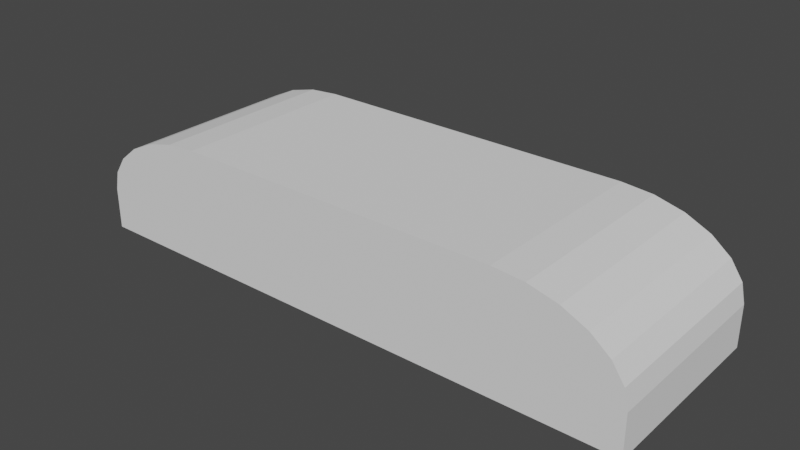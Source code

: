 # Source: paddle.blend  (saved by Blender 3.3.6; exported with 4.5.12 LTS)
import bpy
from mathutils import Matrix  # noqa: F401  (used for matrix-valued properties, if any)

bpy.ops.wm.read_factory_settings(use_empty=True)
scene = bpy.context.scene
scene.name = 'Scene'

# ---- collections
col_collection = bpy.data.collections.new('Collection'); scene.collection.children.link(col_collection)

# ---- world
world_world = bpy.data.worlds.new('World'); scene.world = world_world
world_world.use_nodes = True; world_world.node_tree.nodes.clear()
_N = world_world.node_tree.nodes; _L = world_world.node_tree.links
n0 = _N.new('ShaderNodeOutputWorld'); n0.name = 'World Output'; n0.location = (300, 300)
n1 = _N.new('ShaderNodeBackground'); n1.name = 'Background'; n1.location = (10, 300)
n1.inputs[0].default_value = (0.05088, 0.05088, 0.05088, 1.0)
_L.new(n1.outputs[0], n0.inputs[0])
n0.is_active_output = True
world_world.color = (0.05088, 0.05088, 0.05088)
world_world.use_sun_shadow = False
world_world.sun_shadow_jitter_overblur = 0.0

# ---- meshes
me_cube_001 = bpy.data.meshes.new('Cube.001')
me_cube_001.from_pydata([(-3.017, -1.0, -0.4896), (-3.017, 1.0, -0.4896), (3.017, -1.0, -0.4896), (3.017, 1.0, -0.4896), (-1.737, -1.0, 0.7358), (-3.017, -1.0, -0.04815), (-2.068, -1.0, 0.7091), (-2.377, -1.0, 0.6308), (-2.642, -1.0, 0.5062), (-2.845, -1.0, 0.3438), (-2.973, -1.0, 0.1548), (-3.017, 1.0, -0.04815), (-1.737, 1.0, 0.7358), (-2.973, 1.0, 0.1548), (-2.845, 1.0, 0.3438), (-2.642, 1.0, 0.5062), (-2.377, 1.0, 0.6308), (-2.068, 1.0, 0.7091), (3.017, -1.0, -0.04815), (1.737, -1.0, 0.7358), (2.973, -1.0, 0.1548), (2.845, -1.0, 0.3438), (2.642, -1.0, 0.5062), (2.377, -1.0, 0.6308), (2.068, -1.0, 0.7091), (1.737, 1.0, 0.7358), (3.017, 1.0, -0.04815), (2.068, 1.0, 0.7091), (2.377, 1.0, 0.6308), (2.642, 1.0, 0.5062), (2.845, 1.0, 0.3438), (2.973, 1.0, 0.1548)], [], [(25, 12, 4, 19), (3, 26, 18, 2), (0, 5, 11, 1), (1, 3, 2, 0), (1, 11, 13, 14, 15, 16, 17, 12, 25, 27, 28, 29, 30, 31, 26, 3), (4, 12, 17, 6), (6, 17, 16, 7), (7, 16, 15, 8), (8, 15, 14, 9), (9, 14, 13, 10), (10, 13, 11, 5), (25, 19, 24, 27), (27, 24, 23, 28), (28, 23, 22, 29), (29, 22, 21, 30), (30, 21, 20, 31), (31, 20, 18, 26), (2, 18, 20, 21, 22, 23, 24, 19, 4, 6, 7, 8, 9, 10, 5, 0)])
_uv = me_cube_001.uv_layers.new(name='UVMap')
_uv.uv.foreach_set('vector', [0.5481, 0.1518, 0.5481, 0.6279, 0.2741, 0.6279, 0.2741, 0.1518, 1.0, 0.5481, 0.9398, 0.5481, 0.9398, 0.2741, 1.0, 0.2741, 1.0, 0.2741, 0.9398, 0.2741, 0.9398, 0.0, 1.0, 0.0, 0.0, 0.8267, 0.0, 0.0, 0.2741, 0.0, 0.2741, 0.8267, 0.5481, 0.0, 0.6086, 0.0, 0.6364, 0.005974, 0.6623, 0.02349, 0.6846, 0.05135, 0.7016, 0.08766, 0.7124, 0.1299, 0.716, 0.1753, 0.716, 0.6514, 0.7124, 0.6967, 0.7016, 0.739, 0.6846, 0.7753, 0.6623, 0.8032, 0.6364, 0.8207, 0.6086, 0.8267, 0.5481, 0.8267, 0.2741, 0.6279, 0.5481, 0.6279, 0.5481, 0.6733, 0.2741, 0.6733, 0.2741, 0.6733, 0.5481, 0.6733, 0.5481, 0.7155, 0.2741, 0.7155, 0.2741, 0.7155, 0.5481, 0.7155, 0.5481, 0.7518, 0.2741, 0.7518, 0.2741, 0.7518, 0.5481, 0.7518, 0.5481, 0.7797, 0.2741, 0.7797, 0.8839, 0.2741, 0.8839, 0.0, 0.9116, 0.0, 0.9116, 0.2741, 0.9116, 0.2741, 0.9116, 0.0, 0.9398, 0.0, 0.9398, 0.2741, 0.5481, 0.1518, 0.2741, 0.1518, 0.2741, 0.1065, 0.5481, 0.1065, 0.5481, 0.1065, 0.2741, 0.1065, 0.2741, 0.06417, 0.5481, 0.06417, 0.5481, 0.06417, 0.2741, 0.06417, 0.2741, 0.02786, 0.5481, 0.02786, 0.5481, 0.02786, 0.2741, 0.02786, 0.2741, 0.0, 0.5481, 0.0, 0.8839, 0.5481, 0.8839, 0.2741, 0.9116, 0.2741, 0.9116, 0.5481, 0.9116, 0.5481, 0.9116, 0.2741, 0.9398, 0.2741, 0.9398, 0.5481, 0.716, 0.0, 0.7765, 0.0, 0.8043, 0.005974, 0.8302, 0.02349, 0.8525, 0.05135, 0.8696, 0.08766, 0.8803, 0.1299, 0.8839, 0.1753, 0.8839, 0.6514, 0.8803, 0.6967, 0.8696, 0.739, 0.8525, 0.7753, 0.8302, 0.8032, 0.8043, 0.8207, 0.7765, 0.8267, 0.716, 0.8267])
me_cube_001.update()

# ---- objects
ob_cube = bpy.data.objects.new('Cube', me_cube_001)

# ---- transforms, parenting, visibility, modifiers, constraints
ob_cube.location = (0.0, 0.0, 0.0)

# ---- collection membership
col_collection.objects.link(ob_cube)

# ---- scene / render settings (as saved in the file)
scene.frame_start = 1; scene.frame_end = 250; scene.frame_set(1)
scene.render.engine = 'BLENDER_EEVEE_NEXT'
scene.cycles.sampling_pattern = 'TABULATED_SOBOL'
scene.cycles.use_light_tree = False
scene.view_settings.view_transform = 'Filmic'
bpy.context.view_layer.update()

# ---- added for rendering (the .blend has no active camera and no usable light): camera, sun
cam_auto = bpy.data.cameras.new('AutoCamera')
cam_auto.lens = 50.0
cam_auto.sensor_width = 36.0
cam_auto.clip_end = 1000.0
ob_auto_camera = bpy.data.objects.new('AutoCamera', cam_auto)
scene.collection.objects.link(ob_auto_camera)
ob_auto_camera.location = (5.98892, -7.18671, 4.91423)
ob_auto_camera.rotation_euler = (1.09748, -7.21219e-08, 0.694738)
scene.camera = ob_auto_camera
light_auto_sun = bpy.data.lights.new('AutoSun', 'SUN')
light_auto_sun.energy = 3.0
light_auto_sun.angle = 0.0523599
ob_auto_sun = bpy.data.objects.new('AutoSun', light_auto_sun)
scene.collection.objects.link(ob_auto_sun)
ob_auto_sun.rotation_euler = (0.872665, 0.174533, 0.523599)
bpy.context.view_layer.update()
